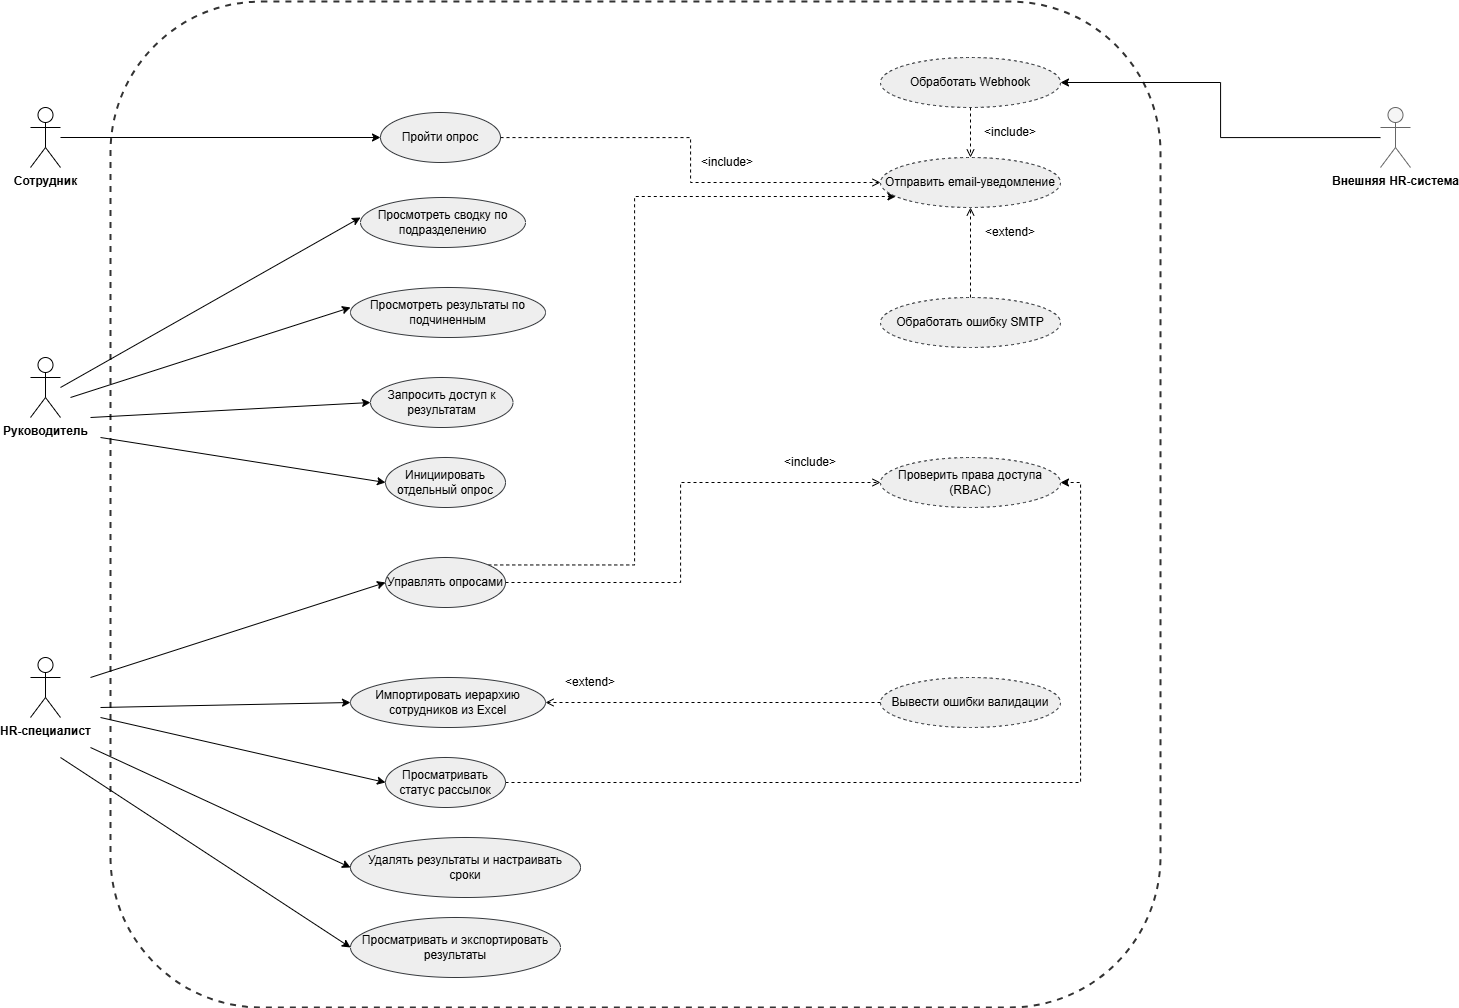

The diagram above was exported from draw.io. Its source (the exported page's mxGraphModel, read from the mxfile embedded in the PNG):
<mxGraphModel dx="1603" dy="1111" grid="0" gridSize="10" guides="1" tooltips="1" connect="1" arrows="1" fold="1" page="1" pageScale="1" pageWidth="1654" pageHeight="2336" math="0" shadow="0">
  <root>
    <mxCell id="0" />
    <mxCell id="1" parent="0" />
    <mxCell id="2w9dmRI8ab3P8ksXeRPZ-6" parent="1" style="rounded=1;whiteSpace=wrap;html=1;dashed=1;fillColor=none;strokeColor=#333333;strokeWidth=2;verticalAlign=top;fontStyle=1;fontSize=16;align=left;spacingLeft=10;spacingTop=5;" value="" vertex="1">
      <mxGeometry height="1006" width="1050" x="180" y="44" as="geometry" />
    </mxCell>
    <mxCell id="2w9dmRI8ab3P8ksXeRPZ-1" parent="1" style="shape=umlActor;verticalLabelPosition=bottom;verticalAlign=top;html=1;outlineConnect=0;labelPerimeter=1;fontStyle=1;fontSize=12;" value="Сотрудник" vertex="1">
      <mxGeometry height="60" width="30" x="100" y="150" as="geometry" />
    </mxCell>
    <mxCell id="2w9dmRI8ab3P8ksXeRPZ-2" parent="1" style="shape=umlActor;verticalLabelPosition=bottom;verticalAlign=top;html=1;outlineConnect=0;labelPerimeter=1;fontStyle=1;fontSize=12;" value="Руководитель" vertex="1">
      <mxGeometry height="60" width="30" x="100" y="400" as="geometry" />
    </mxCell>
    <mxCell id="2w9dmRI8ab3P8ksXeRPZ-3" parent="1" style="shape=umlActor;verticalLabelPosition=bottom;verticalAlign=top;html=1;outlineConnect=0;labelPerimeter=1;fontStyle=1;fontSize=12;" value="HR-специалист" vertex="1">
      <mxGeometry height="60" width="30" x="100" y="700" as="geometry" />
    </mxCell>
    <mxCell id="ext_actor" parent="1" style="shape=umlActor;verticalLabelPosition=bottom;verticalAlign=top;html=1;outlineConnect=0;labelPerimeter=1;fontStyle=1;fontSize=12;fillColor=#f5f5f5;strokeColor=#666666;" value="Внешняя HR-система" vertex="1">
      <mxGeometry height="60" width="30" x="1450" y="150" as="geometry" />
    </mxCell>
    <mxCell id="2w9dmRI8ab3P8ksXeRPZ-11" parent="1" style="ellipse;whiteSpace=wrap;html=1;shapeInside=1;fillColor=#eeeeee;strokeColor=#36393d;" value="Пройти опрос" vertex="1">
      <mxGeometry height="50" width="120" x="450" y="155" as="geometry" />
    </mxCell>
    <mxCell id="2w9dmRI8ab3P8ksXeRPZ-15" parent="1" style="ellipse;whiteSpace=wrap;html=1;shapeInside=1;fillColor=#eeeeee;strokeColor=#36393d;" value="Просмотреть результаты по подчиненным" vertex="1">
      <mxGeometry height="50" width="195" x="420" y="330" as="geometry" />
    </mxCell>
    <mxCell id="2w9dmRI8ab3P8ksXeRPZ-16" parent="1" style="ellipse;whiteSpace=wrap;html=1;shapeInside=1;fillColor=#eeeeee;strokeColor=#36393d;" value="Просмотреть сводку по подразделению" vertex="1">
      <mxGeometry height="50" width="165" x="430" y="240" as="geometry" />
    </mxCell>
    <mxCell id="2w9dmRI8ab3P8ksXeRPZ-17" parent="1" style="ellipse;whiteSpace=wrap;html=1;shapeInside=1;fillColor=#eeeeee;strokeColor=#36393d;" value="Запросить доступ к результатам" vertex="1">
      <mxGeometry height="50" width="142.5" x="440" y="420" as="geometry" />
    </mxCell>
    <mxCell id="2w9dmRI8ab3P8ksXeRPZ-13" parent="1" style="ellipse;whiteSpace=wrap;html=1;shapeInside=1;fillColor=#eeeeee;strokeColor=#36393d;" value="Инициировать отдельный опрос" vertex="1">
      <mxGeometry height="50" width="120" x="455" y="500" as="geometry" />
    </mxCell>
    <mxCell id="2w9dmRI8ab3P8ksXeRPZ-28" parent="1" style="ellipse;whiteSpace=wrap;html=1;shapeInside=1;fillColor=#eeeeee;strokeColor=#36393d;" value="Импортировать иерархию сотрудников из Excel" vertex="1">
      <mxGeometry height="50" width="195" x="420" y="720" as="geometry" />
    </mxCell>
    <mxCell id="7M4Vlfb7lYI5LUicdzUm-103" edge="1" parent="1" source="2w9dmRI8ab3P8ksXeRPZ-19" style="edgeStyle=orthogonalEdgeStyle;rounded=0;orthogonalLoop=1;jettySize=auto;html=1;exitX=1;exitY=0;exitDx=0;exitDy=0;dashed=1;" target="ext_uc2">
      <mxGeometry relative="1" as="geometry">
        <Array as="points">
          <mxPoint x="704" y="608" />
          <mxPoint x="704" y="239" />
        </Array>
      </mxGeometry>
    </mxCell>
    <mxCell id="2w9dmRI8ab3P8ksXeRPZ-19" parent="1" style="ellipse;whiteSpace=wrap;html=1;shapeInside=1;fillColor=#eeeeee;strokeColor=#36393d;" value="Управлять опросами" vertex="1">
      <mxGeometry height="50" width="120" x="455" y="600" as="geometry" />
    </mxCell>
    <mxCell id="7M4Vlfb7lYI5LUicdzUm-105" edge="1" parent="1" source="2w9dmRI8ab3P8ksXeRPZ-18" style="edgeStyle=orthogonalEdgeStyle;rounded=0;orthogonalLoop=1;jettySize=auto;html=1;exitX=1;exitY=0.5;exitDx=0;exitDy=0;entryX=1;entryY=0.5;entryDx=0;entryDy=0;dashed=1;" target="ext_uc1">
      <mxGeometry relative="1" as="geometry" />
    </mxCell>
    <mxCell id="2w9dmRI8ab3P8ksXeRPZ-18" parent="1" style="ellipse;whiteSpace=wrap;html=1;shapeInside=1;fillColor=#eeeeee;strokeColor=#36393d;" value="Просматривать статус рассылок" vertex="1">
      <mxGeometry height="50" width="120" x="455" y="800" as="geometry" />
    </mxCell>
    <mxCell id="2w9dmRI8ab3P8ksXeRPZ-27" parent="1" style="ellipse;whiteSpace=wrap;html=1;shapeInside=1;fillColor=#eeeeee;strokeColor=#36393d;" value="Удалять результаты и настраивать сроки" vertex="1">
      <mxGeometry height="60" width="230" x="420" y="880" as="geometry" />
    </mxCell>
    <mxCell id="2w9dmRI8ab3P8ksXeRPZ-14" parent="1" style="ellipse;whiteSpace=wrap;html=1;shapeInside=1;fillColor=#eeeeee;strokeColor=#36393d;" value="Просматривать и экспортировать результаты" vertex="1">
      <mxGeometry height="60" width="210" x="420" y="960" as="geometry" />
    </mxCell>
    <mxCell id="ext_uc1" parent="1" style="ellipse;whiteSpace=wrap;html=1;shapeInside=1;fillColor=#eeeeee;strokeColor=#36393d;dashed=1;" value="Проверить права доступа (RBAC)" vertex="1">
      <mxGeometry height="50" width="180" x="950" y="500" as="geometry" />
    </mxCell>
    <mxCell id="ext_uc2" parent="1" style="ellipse;whiteSpace=wrap;html=1;shapeInside=1;fillColor=#eeeeee;strokeColor=#36393d;dashed=1;" value="Отправить email-уведомление" vertex="1">
      <mxGeometry height="50" width="180" x="950" y="200" as="geometry" />
    </mxCell>
    <mxCell id="ext_uc3" parent="1" style="ellipse;whiteSpace=wrap;html=1;shapeInside=1;fillColor=#eeeeee;strokeColor=#36393d;dashed=1;" value="Обработать Webhook" vertex="1">
      <mxGeometry height="50" width="180" x="950" y="100" as="geometry" />
    </mxCell>
    <mxCell id="ext_uc4" parent="1" style="ellipse;whiteSpace=wrap;html=1;shapeInside=1;fillColor=#eeeeee;strokeColor=#36393d;dashed=1;" value="Вывести ошибки валидации" vertex="1">
      <mxGeometry height="50" width="180" x="950" y="720" as="geometry" />
    </mxCell>
    <mxCell id="2w9dmRI8ab3P8ksXeRPZ-12" edge="1" parent="1" source="2w9dmRI8ab3P8ksXeRPZ-1" style="edgeStyle=orthogonalEdgeStyle;rounded=0;orthogonalLoop=1;jettySize=auto;html=1;entryX=0;entryY=0.5;entryDx=0;entryDy=0;endArrow=classic;endFill=1;" target="2w9dmRI8ab3P8ksXeRPZ-11">
      <mxGeometry relative="1" as="geometry" />
    </mxCell>
    <mxCell id="ext_edge1" edge="1" parent="1" source="ext_actor" style="edgeStyle=orthogonalEdgeStyle;rounded=0;orthogonalLoop=1;jettySize=auto;html=1;entryX=1;entryY=0.5;entryDx=0;entryDy=0;endArrow=classic;endFill=1;" target="ext_uc3">
      <mxGeometry relative="1" as="geometry" />
    </mxCell>
    <mxCell id="edge_inc1" edge="1" parent="1" source="2w9dmRI8ab3P8ksXeRPZ-19" style="edgeStyle=orthogonalEdgeStyle;rounded=0;orthogonalLoop=1;jettySize=auto;html=1;entryX=0;entryY=0.5;entryDx=0;entryDy=0;endArrow=open;endFill=0;dashed=1;" target="ext_uc1">
      <mxGeometry relative="1" as="geometry">
        <Array as="points">
          <mxPoint x="750" y="625" />
          <mxPoint x="750" y="525" />
        </Array>
      </mxGeometry>
    </mxCell>
    <mxCell id="edge_inc3" edge="1" parent="1" source="2w9dmRI8ab3P8ksXeRPZ-11" style="edgeStyle=orthogonalEdgeStyle;rounded=0;orthogonalLoop=1;jettySize=auto;html=1;endArrow=open;endFill=0;dashed=1;entryX=0;entryY=0.5;entryDx=0;entryDy=0;" target="ext_uc2">
      <mxGeometry relative="1" as="geometry">
        <Array as="points" />
      </mxGeometry>
    </mxCell>
    <mxCell id="edge_ext1" edge="1" parent="1" source="ext_uc4" style="edgeStyle=orthogonalEdgeStyle;rounded=0;orthogonalLoop=1;jettySize=auto;html=1;entryX=1;entryY=0.5;entryDx=0;entryDy=0;endArrow=open;endFill=0;dashed=1;" target="2w9dmRI8ab3P8ksXeRPZ-28">
      <mxGeometry relative="1" as="geometry">
        <Array as="points" />
      </mxGeometry>
    </mxCell>
    <mxCell id="edge_inc4" edge="1" parent="1" source="ext_uc3" style="edgeStyle=orthogonalEdgeStyle;rounded=0;orthogonalLoop=1;jettySize=auto;html=1;entryX=0.5;entryY=0;entryDx=0;entryDy=0;endArrow=open;endFill=0;dashed=1;" target="ext_uc2">
      <mxGeometry relative="1" as="geometry" />
    </mxCell>
    <mxCell id="7M4Vlfb7lYI5LUicdzUm-81" edge="1" parent="1" style="endArrow=classic;html=1;rounded=0;" value="">
      <mxGeometry height="50" relative="1" width="50" as="geometry">
        <mxPoint x="130" y="430" as="sourcePoint" />
        <mxPoint x="430" y="260" as="targetPoint" />
      </mxGeometry>
    </mxCell>
    <mxCell id="7M4Vlfb7lYI5LUicdzUm-82" edge="1" parent="1" style="endArrow=classic;html=1;rounded=0;" value="">
      <mxGeometry height="50" relative="1" width="50" as="geometry">
        <mxPoint x="140" y="440" as="sourcePoint" />
        <mxPoint x="420" y="350" as="targetPoint" />
      </mxGeometry>
    </mxCell>
    <mxCell id="7M4Vlfb7lYI5LUicdzUm-83" edge="1" parent="1" style="endArrow=classic;html=1;rounded=0;entryX=0;entryY=0.5;entryDx=0;entryDy=0;" target="2w9dmRI8ab3P8ksXeRPZ-17" value="">
      <mxGeometry height="50" relative="1" width="50" as="geometry">
        <mxPoint x="160" y="460" as="sourcePoint" />
        <mxPoint x="470" y="480" as="targetPoint" />
      </mxGeometry>
    </mxCell>
    <mxCell id="7M4Vlfb7lYI5LUicdzUm-84" edge="1" parent="1" style="endArrow=classic;html=1;rounded=0;entryX=0;entryY=0.5;entryDx=0;entryDy=0;" target="2w9dmRI8ab3P8ksXeRPZ-13" value="">
      <mxGeometry height="50" relative="1" width="50" as="geometry">
        <mxPoint x="170" y="480" as="sourcePoint" />
        <mxPoint x="630" y="560" as="targetPoint" />
      </mxGeometry>
    </mxCell>
    <mxCell id="7M4Vlfb7lYI5LUicdzUm-85" edge="1" parent="1" style="endArrow=classic;html=1;rounded=0;entryX=0;entryY=0.5;entryDx=0;entryDy=0;" target="2w9dmRI8ab3P8ksXeRPZ-19" value="">
      <mxGeometry height="50" relative="1" width="50" as="geometry">
        <mxPoint x="160" y="720" as="sourcePoint" />
        <mxPoint x="655" y="665" as="targetPoint" />
      </mxGeometry>
    </mxCell>
    <mxCell id="7M4Vlfb7lYI5LUicdzUm-86" edge="1" parent="1" style="endArrow=classic;html=1;rounded=0;entryX=0;entryY=0.5;entryDx=0;entryDy=0;" target="2w9dmRI8ab3P8ksXeRPZ-28" value="">
      <mxGeometry height="50" relative="1" width="50" as="geometry">
        <mxPoint x="170" y="750" as="sourcePoint" />
        <mxPoint x="685" y="765" as="targetPoint" />
      </mxGeometry>
    </mxCell>
    <mxCell id="7M4Vlfb7lYI5LUicdzUm-87" edge="1" parent="1" style="endArrow=classic;html=1;rounded=0;entryX=0;entryY=0.5;entryDx=0;entryDy=0;" target="2w9dmRI8ab3P8ksXeRPZ-18" value="">
      <mxGeometry height="50" relative="1" width="50" as="geometry">
        <mxPoint x="170" y="760" as="sourcePoint" />
        <mxPoint x="685" y="905" as="targetPoint" />
      </mxGeometry>
    </mxCell>
    <mxCell id="7M4Vlfb7lYI5LUicdzUm-88" edge="1" parent="1" style="endArrow=classic;html=1;rounded=0;entryX=0;entryY=0.5;entryDx=0;entryDy=0;" target="2w9dmRI8ab3P8ksXeRPZ-27" value="">
      <mxGeometry height="50" relative="1" width="50" as="geometry">
        <mxPoint x="160" y="790" as="sourcePoint" />
        <mxPoint x="665" y="895" as="targetPoint" />
      </mxGeometry>
    </mxCell>
    <mxCell id="7M4Vlfb7lYI5LUicdzUm-89" edge="1" parent="1" style="endArrow=classic;html=1;rounded=0;entryX=0;entryY=0.5;entryDx=0;entryDy=0;" target="2w9dmRI8ab3P8ksXeRPZ-14" value="">
      <mxGeometry height="50" relative="1" width="50" as="geometry">
        <mxPoint x="130" y="800" as="sourcePoint" />
        <mxPoint x="465" y="935" as="targetPoint" />
      </mxGeometry>
    </mxCell>
    <mxCell id="7M4Vlfb7lYI5LUicdzUm-91" parent="1" style="text;html=1;whiteSpace=wrap;strokeColor=none;fillColor=none;align=center;verticalAlign=middle;rounded=0;" value="&amp;lt;include&amp;gt;" vertex="1">
      <mxGeometry height="30" width="60" x="1050" y="160" as="geometry" />
    </mxCell>
    <mxCell id="7M4Vlfb7lYI5LUicdzUm-93" parent="1" style="text;html=1;whiteSpace=wrap;strokeColor=none;fillColor=none;align=center;verticalAlign=middle;rounded=0;" value="&amp;lt;include&amp;gt;" vertex="1">
      <mxGeometry height="30" width="60" x="767" y="190" as="geometry" />
    </mxCell>
    <mxCell id="7M4Vlfb7lYI5LUicdzUm-94" parent="1" style="text;html=1;whiteSpace=wrap;strokeColor=none;fillColor=none;align=center;verticalAlign=middle;rounded=0;" value="&amp;lt;include&amp;gt;" vertex="1">
      <mxGeometry height="30" width="60" x="850" y="490" as="geometry" />
    </mxCell>
    <mxCell id="7M4Vlfb7lYI5LUicdzUm-95" parent="1" style="text;html=1;whiteSpace=wrap;strokeColor=none;fillColor=none;align=center;verticalAlign=middle;rounded=0;" value="&amp;lt;extend&amp;gt;" vertex="1">
      <mxGeometry height="30" width="60" x="630" y="710" as="geometry" />
    </mxCell>
    <mxCell id="7M4Vlfb7lYI5LUicdzUm-97" parent="1" style="ellipse;whiteSpace=wrap;html=1;shapeInside=1;fillColor=#eeeeee;strokeColor=#36393d;dashed=1;" value="Обработать ошибку SMTP" vertex="1">
      <mxGeometry height="50" width="180" x="950" y="340" as="geometry" />
    </mxCell>
    <mxCell id="7M4Vlfb7lYI5LUicdzUm-100" edge="1" parent="1" source="7M4Vlfb7lYI5LUicdzUm-97" style="edgeStyle=orthogonalEdgeStyle;rounded=0;orthogonalLoop=1;jettySize=auto;html=1;entryX=0.5;entryY=1;entryDx=0;entryDy=0;endArrow=open;endFill=0;dashed=1;exitX=0.5;exitY=0;exitDx=0;exitDy=0;" target="ext_uc2">
      <mxGeometry relative="1" as="geometry">
        <mxPoint x="1030" y="320" as="sourcePoint" />
        <mxPoint x="1030" y="370" as="targetPoint" />
      </mxGeometry>
    </mxCell>
    <mxCell id="7M4Vlfb7lYI5LUicdzUm-101" parent="1" style="text;html=1;whiteSpace=wrap;strokeColor=none;fillColor=none;align=center;verticalAlign=middle;rounded=0;" value="&amp;lt;extend&amp;gt;" vertex="1">
      <mxGeometry height="30" width="60" x="1050" y="260" as="geometry" />
    </mxCell>
  </root>
</mxGraphModel>